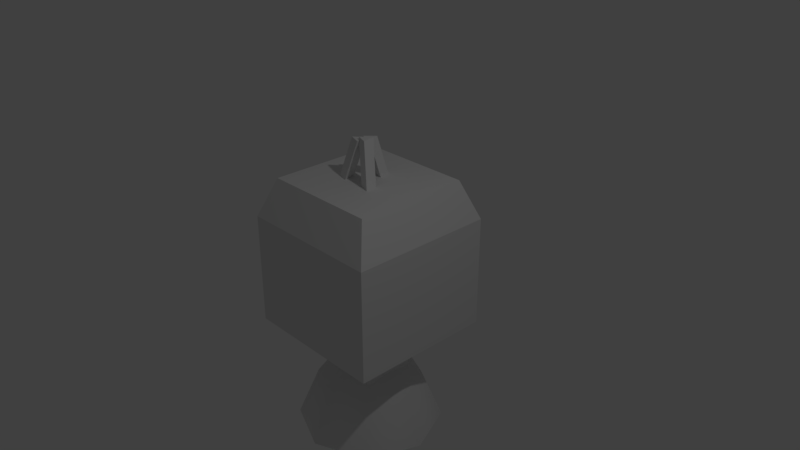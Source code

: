 # Source: receiver.blend  (saved by Blender 2.78.0; exported with 4.5.12 LTS)
import bpy
from mathutils import Matrix  # noqa: F401  (used for matrix-valued properties, if any)

bpy.ops.wm.read_factory_settings(use_empty=True)
scene = bpy.context.scene
scene.name = 'Scene'

# ---- collections
col_collection_1 = bpy.data.collections.new('Collection 1'); scene.collection.children.link(col_collection_1)

# ---- materials (node trees are filled in below, after node groups)
mat_material = bpy.data.materials.new('Material')
mat_material.alpha_threshold = 0.0
mat_material.use_transparent_shadow = False
mat_material.roughness = 0.5
mat_material.line_color = (0.0, 0.0, 0.0, 1.0)

# ---- material node trees

# ---- world
world_world = bpy.data.worlds.new('World'); scene.world = world_world
world_world.color = (0.05088, 0.05088, 0.05088)
world_world.use_sun_shadow = False
world_world.sun_shadow_jitter_overblur = 0.0
world_world.cycles.sampling_method = 'MANUAL'

# ---- cameras
cam_camera = bpy.data.cameras.new('Camera')
cam_camera.clip_end = 100.0
cam_camera.lens = 35.0
cam_camera.sensor_width = 32.0
cam_camera.sensor_height = 18.0
cam_camera.ortho_scale = 7.314
cam_camera.dof.focus_distance = 0.0
cam_camera.dof.aperture_fstop = 128.0

# ---- lights
light_lamp = bpy.data.lights.new('Lamp', 'POINT')
light_lamp.transmission_factor = 0.0
light_lamp.cutoff_distance = 30.0
light_lamp.energy = 100.0
light_lamp.shadow_buffer_clip_start = 1.001
light_lamp.shadow_soft_size = 0.1
light_lamp.shadow_maximum_resolution = 0.006
light_lamp.use_absolute_resolution = True

# ---- meshes
me_sphere = bpy.data.meshes.new('Sphere')
me_sphere.from_pydata([(0.4727, 0.4983, -1.835), (0.6798, 0.7055, -2.542), (0.6798, -0.001651, -1.835), (0.9727, -0.001651, -2.542), (0.4727, -0.5017, -1.835), (0.6798, -0.7088, -2.542), (-0.02735, -0.7088, -1.835), (-0.02735, -1.002, -2.542), (-0.02735, -0.001651, -1.542), (-0.5273, -0.5017, -1.835), (-0.7345, -0.7088, -2.542), (-0.7345, -0.001651, -1.835), (-1.027, -0.001651, -2.542), (-0.5273, 0.4983, -1.835), (-0.7345, 0.7055, -2.542), (-0.02735, 0.7055, -1.835), (-0.02735, 0.9983, -2.542)], [], [(15, 8, 0), (16, 15, 0, 1), (1, 0, 2, 3), (0, 8, 2), (3, 2, 4, 5), (2, 8, 4), (4, 8, 6), (5, 4, 6, 7), (6, 8, 9), (7, 6, 9, 10), (9, 8, 11), (10, 9, 11, 12), (11, 8, 13), (12, 11, 13, 14), (13, 8, 15), (14, 13, 15, 16)])
me_sphere.polygons.foreach_set('use_smooth', [True] * 16)
me_sphere.use_remesh_preserve_volume = False
me_sphere.use_remesh_preserve_attributes = False
me_sphere.use_mirror_vertex_groups = False
me_sphere.update()
me_cube = bpy.data.meshes.new('Cube')
me_cube.from_pydata([(0.9758, 1.025, 0.501), (0.9758, 1.025, -1.026), (0.9758, -0.9751, 0.501), (0.9758, -0.9751, -1.026), (-1.024, 1.025, 0.501), (-1.024, 1.025, -1.026), (-1.024, -0.9751, 0.501), (-1.024, -0.9751, -1.026), (0.05218, -0.007523, 1.571), (0.04284, 0.1997, 0.9536), (-0.2581, -0.03848, 0.9448), (-0.07143, 0.05206, 1.563), (-0.2273, -0.2134, 0.9448), (-0.0406, -0.1228, 1.563), (-0.3941, -0.1526, 0.9448), (-0.2075, -0.06209, 1.563), (-0.13, 0.2406, 0.9536), (-0.1207, 0.03332, 1.571), (-0.008213, 0.3698, 0.9536), (0.00113, 0.1626, 1.571), (-0.07941, -0.0629, 1.598), (0.0912, -0.1809, 0.9801), (0.2283, -0.0681, 0.9801), (0.05773, 0.04994, 1.598), (0.2575, -0.2433, 0.9801), (0.08688, -0.1253, 1.598), (0.3332, -0.3325, -1.026), (0.3332, 0.3823, -1.026), (-0.3816, 0.3823, -1.026), (-0.3816, -0.3325, -1.026), (0.3332, -0.3325, -1.746), (0.3332, 0.3823, -1.746), (-0.3816, 0.3823, -1.746), (-0.3816, -0.3325, -1.746), (0.1114, -0.1108, -1.746), (0.1114, 0.1605, -1.746), (-0.1598, 0.1605, -1.746), (-0.1598, -0.1108, -1.746), (0.1114, -0.1108, -2.088), (0.1114, 0.1605, -2.088), (-0.1598, 0.1605, -2.088), (-0.1598, -0.1108, -2.088), (0.9758, -0.9751, 0.3075), (0.9758, 1.025, 0.3075), (-1.024, -0.9751, 0.3075), (-1.024, 1.025, 0.3075), (-0.82, 0.8206, 1.03), (0.7716, 0.8206, 1.03), (0.7716, -0.7709, 1.03), (-0.82, -0.7709, 1.03)], [], [(45, 4, 0, 43), (4, 6, 49, 46), (1, 3, 26, 27), (43, 0, 2, 42), (42, 2, 6, 44), (44, 6, 4, 45), (18, 19, 8, 9), (16, 17, 19, 18), (10, 11, 13, 12), (9, 16, 18), (9, 8, 17, 16), (12, 13, 15, 14), (13, 11, 15), (17, 8, 19), (14, 15, 11, 10), (10, 12, 14), (24, 25, 20, 21), (22, 23, 25, 24), (21, 22, 24), (21, 20, 23, 22), (23, 20, 25), (26, 29, 33, 30), (7, 5, 28, 29), (3, 7, 29, 26), (5, 1, 27, 28), (33, 32, 36, 37), (27, 26, 30, 31), (29, 28, 32, 33), (28, 27, 31, 32), (34, 37, 41, 38), (32, 31, 35, 36), (30, 33, 37, 34), (31, 30, 34, 35), (40, 39, 38, 41), (35, 34, 38, 39), (37, 36, 40, 41), (36, 35, 39, 40), (7, 44, 45, 5), (3, 42, 44, 7), (1, 43, 42, 3), (5, 45, 43, 1), (47, 46, 49, 48), (0, 4, 46, 47), (2, 0, 47, 48), (6, 2, 48, 49)])
me_cube.materials.append(mat_material)
me_cube.use_remesh_preserve_volume = False
me_cube.use_remesh_preserve_attributes = False
me_cube.use_mirror_vertex_groups = False
me_cube.update()

# ---- objects
ob_sphere = bpy.data.objects.new('Sphere', me_sphere)
ob_cube = bpy.data.objects.new('Cube', me_cube)
ob_lamp = bpy.data.objects.new('Lamp', light_lamp)
ob_camera = bpy.data.objects.new('Camera', cam_camera)

# ---- transforms, parenting, visibility, modifiers, constraints
ob_sphere.location = (0.0, 0.0, 0.0)
ob_sphere.lineart.crease_threshold = 0.0
ob_cube.location = (0.0, 0.0, 0.0)
ob_cube.lock_rotations_4d = False
ob_cube.empty_display_type = 'ARROWS'
ob_cube.lineart.crease_threshold = 0.0
ob_lamp.location = (4.076, -0.1874, 5.904)
ob_lamp.rotation_euler = (0.6503, 0.05522, 1.866)
ob_lamp.lock_rotations_4d = False
ob_lamp.empty_display_type = 'ARROWS'
ob_lamp.color = (0.0, 0.0, 0.0, 0.0)
ob_lamp.lineart.crease_threshold = 0.0
ob_camera.location = (7.481, -6.508, 5.344)
ob_camera.rotation_euler = (1.109, 0.0, 0.8149)
ob_camera.lock_rotations_4d = False
ob_camera.empty_display_type = 'ARROWS'
ob_camera.color = (0.0, 0.0, 0.0, 0.0)
ob_camera.display_type = 'WIRE'
ob_camera.lineart.crease_threshold = 0.0

# ---- collection membership
col_collection_1.objects.link(ob_sphere)
col_collection_1.objects.link(ob_cube)
col_collection_1.objects.link(ob_lamp)
col_collection_1.objects.link(ob_camera)

# ---- scene / render settings (as saved in the file)
scene.camera = ob_camera
scene.frame_start = 1; scene.frame_end = 250; scene.frame_set(1)
scene.render.engine = 'BLENDER_EEVEE_NEXT'
scene.render.resolution_percentage = 50
scene.render.dither_intensity = 0.0
scene.cycles.use_denoising = False
scene.cycles.samples = 128
scene.cycles.sampling_pattern = 'TABULATED_SOBOL'
scene.cycles.light_sampling_threshold = 0.0
scene.cycles.use_adaptive_sampling = False
scene.cycles.use_light_tree = False
scene.cycles.blur_glossy = 0.0
scene.cycles.sample_clamp_indirect = 0.0
scene.view_settings.view_transform = 'Standard'
bpy.context.view_layer.update()
